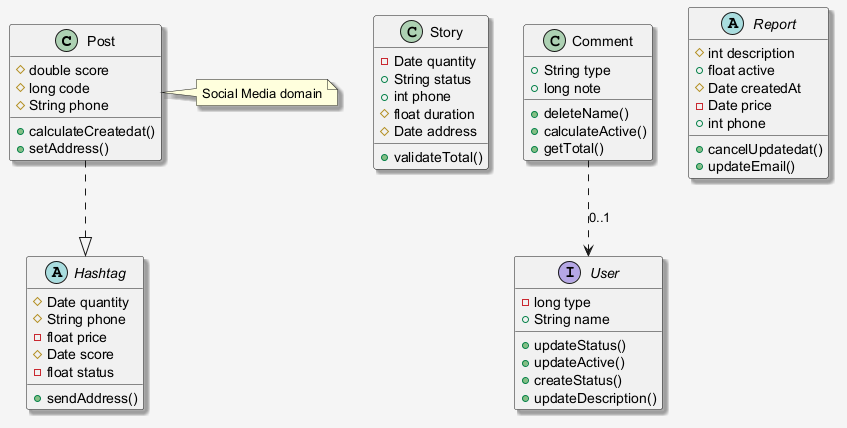

The diagram above was rendered by PlantUML. Its source (embedded in the PNG):
@startuml
skinparam shadowing false
skinparam backgroundColor #F5F5F5
skinparam shadowing true
class Post {
  #double score
  #long code
  #String phone
  +calculateCreatedat()
  +setAddress()
}
class Story {
  -Date quantity
  +String status
  +int phone
  #float duration
  #Date address
  +validateTotal()
}
class Comment {
  +String type
  +long note
  +deleteName()
  +calculateActive()
  +getTotal()
}
abstract class Hashtag {
  #Date quantity
  #String phone
  -float price
  #Date score
  -float status
  +sendAddress()
}
abstract class Report {
  #int description
  +float active
  #Date createdAt
  -Date price
  +int phone
  +cancelUpdatedat()
  +updateEmail()
}
interface User {
  -long type
  +String name
  +updateStatus()
  +updateActive()
  +createStatus()
  +updateDescription()
}
Comment ..> User : "0..1"
Post ..|> Hashtag
note right of Post : Social Media domain
@enduml